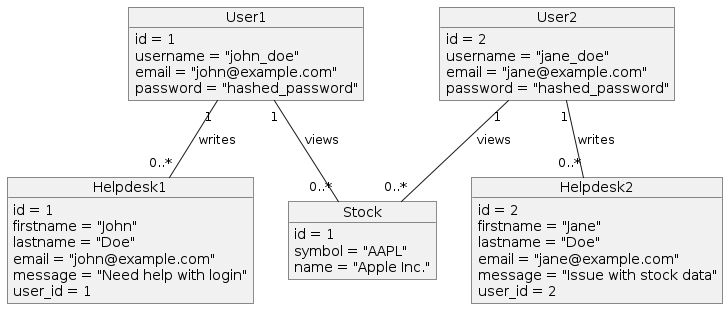

The diagram above was rendered by PlantUML. Its source (embedded in the PNG):
@startuml
object User1 {
  id = 1
  username = "john_doe"
  email = "john@example.com"
  password = "hashed_password"
}

object User2 {
  id = 2
  username = "jane_doe"
  email = "jane@example.com"
  password = "hashed_password"
}

object Stock {
  id = 1
  symbol = "AAPL"
  name = "Apple Inc."
}

object Helpdesk1 {
  id = 1
  firstname = "John"
  lastname = "Doe"
  email = "john@example.com"
  message = "Need help with login"
  user_id = 1
}

object Helpdesk2 {
  id = 2
  firstname = "Jane"
  lastname = "Doe"
  email = "jane@example.com"
  message = "Issue with stock data"
  user_id = 2
}

User1 "1" -- "0..*" Helpdesk1: writes
User2 "1" -- "0..*" Helpdesk2: writes
User1 "1" -- "0..*" Stock: views
User2 "1" -- "0..*" Stock: views
@enduml